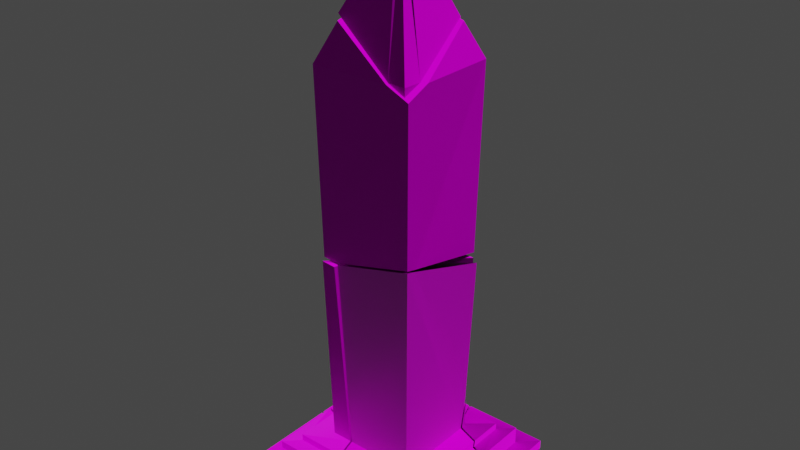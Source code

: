 # Source: Monolith.blend  (saved by Blender 2.82.7; exported with 4.5.12 LTS)
import bpy
from mathutils import Matrix  # noqa: F401  (used for matrix-valued properties, if any)

bpy.ops.wm.read_factory_settings(use_empty=True)
scene = bpy.context.scene
scene.name = 'Scene'

# ---- collections
col_collection = bpy.data.collections.new('Collection'); scene.collection.children.link(col_collection)

# ---- images (referenced by path relative to the original .blend; pixels are not part of the script)
import os
ASSET_DIR = os.environ.get("B2B_ASSET_DIR", "")  # directory of the original .blend (textures are referenced by path, not embedded)
HERE = os.path.dirname(os.path.abspath(__file__))  # packed textures are extracted next to this script under _unpacked/

def load_image(name, relpath, width, height, colorspace="sRGB"):
    """Load a texture the original file referenced (path relative to the .blend, or extracted next to this script)."""
    p = next((c for c in (os.path.join(HERE, relpath), os.path.join(ASSET_DIR, relpath)) if relpath and os.path.exists(c)), "")
    if p:
        img = bpy.data.images.load(p, check_existing=True)
        img.name = name
    else:  # same state as the original file: an image datablock whose file is absent (Cycles renders it pink)
        img = bpy.data.images.new(name, width, height)
        img.source = "FILE"
        img.filepath = "//" + (relpath or name)
    img.colorspace_settings.name = colorspace
    return img
img_texturescom_marble_slabwhite2_512_albedo_tif = load_image('TexturesCom_Marble_SlabWhite2_512_albedo.tif', 'TexturesCom_Marble_SlabWhite2_512_albedo.tif', 1024, 1024, 'sRGB')
img_texturescom_mossyrockwall_2_2x2_2_1k_normal_tif = load_image('TexturesCom_MossyRockWall_2.2x2.2_1K_normal.tif', 'TexturesCom_MossyRockWall_2.2x2.2_1K_normal.tif', 1024, 1024, 'sRGB')

# ---- materials (node trees are filled in below, after node groups)
mat_material_002 = bpy.data.materials.new('Material.002')
mat_material_002.use_transparent_shadow = False
mat_material_003 = bpy.data.materials.new('Material.003')
mat_material_003.use_transparent_shadow = False

# ---- material node trees
mat_material_002.use_nodes = True; mat_material_002.node_tree.nodes.clear()
_N = mat_material_002.node_tree.nodes; _L = mat_material_002.node_tree.links
n0 = _N.new('ShaderNodeOutputMaterial'); n0.name = 'Material Output'; n0.location = (300, 300)
n1 = _N.new('ShaderNodeBsdfPrincipled'); n1.name = 'Principled BSDF'; n1.location = (10, 300)
n1.distribution = 'GGX'
n1.subsurface_method = 'BURLEY'
n1.inputs[3].default_value = 1.45
n1.inputs[13].default_value = 0.04
n1.inputs[27].default_value = (0.0, 0.0, 0.0, 1.0)
n1.inputs[28].default_value = 1.0
n2 = _N.new('ShaderNodeTexImage'); n2.name = 'Image Texture'; n2.location = (-280, 280)
n2.image = img_texturescom_marble_slabwhite2_512_albedo_tif
n3 = _N.new('ShaderNodeNormalMap'); n3.name = 'Normal Map'; n3.location = (-190, -100)
n4 = _N.new('ShaderNodeTexImage'); n4.name = 'Image Texture.001'; n4.location = (-480, -140)
n4.image = img_texturescom_mossyrockwall_2_2x2_2_1k_normal_tif
_L.new(n1.outputs[0], n0.inputs[0])
_L.new(n2.outputs[0], n1.inputs[0])
_L.new(n3.outputs[0], n1.inputs[5])
_L.new(n4.outputs[0], n3.inputs[1])
n0.is_active_output = True
mat_material_003.use_nodes = True; mat_material_003.node_tree.nodes.clear()
_N = mat_material_003.node_tree.nodes; _L = mat_material_003.node_tree.links
n0 = _N.new('ShaderNodeOutputMaterial'); n0.name = 'Material Output'; n0.location = (300, 300)
n1 = _N.new('ShaderNodeBsdfPrincipled'); n1.name = 'Principled BSDF'; n1.location = (10, 300)
n1.distribution = 'GGX'
n1.subsurface_method = 'BURLEY'
n1.inputs[3].default_value = 1.45
n1.inputs[27].default_value = (0.0, 0.0, 0.0, 1.0)
n1.inputs[28].default_value = 1.0
n2 = _N.new('ShaderNodeTexImage'); n2.name = 'Image Texture'; n2.location = (-280, 280)
n2.image = img_texturescom_marble_slabwhite2_512_albedo_tif
n3 = _N.new('ShaderNodeNormalMap'); n3.name = 'Normal Map'; n3.location = (-190, -100)
n4 = _N.new('ShaderNodeTexImage'); n4.name = 'Image Texture.001'; n4.location = (-480, -140)
n4.image = img_texturescom_mossyrockwall_2_2x2_2_1k_normal_tif
_L.new(n1.outputs[0], n0.inputs[0])
_L.new(n2.outputs[0], n1.inputs[0])
_L.new(n3.outputs[0], n1.inputs[5])
_L.new(n4.outputs[0], n3.inputs[1])
n0.is_active_output = True

# ---- world
world_world = bpy.data.worlds.new('World'); scene.world = world_world
world_world.use_nodes = True; world_world.node_tree.nodes.clear()
_N = world_world.node_tree.nodes; _L = world_world.node_tree.links
n0 = _N.new('ShaderNodeOutputWorld'); n0.name = 'World Output'; n0.location = (300, 300)
n1 = _N.new('ShaderNodeBackground'); n1.name = 'Background'; n1.location = (10, 300)
n1.inputs[0].default_value = (0.05088, 0.05088, 0.05088, 1.0)
_L.new(n1.outputs[0], n0.inputs[0])
n0.is_active_output = True
world_world.color = (0.05088, 0.05088, 0.05088)
world_world.use_sun_shadow = False
world_world.sun_shadow_jitter_overblur = 0.0

# ---- meshes
me_cube_cell_002 = bpy.data.meshes.new('Cube_cell.002')
me_cube_cell_002.from_pydata([(-0.5269, 0.4633, -0.3171), (-0.7087, 0.6451, -0.5187), (-0.7087, 0.6451, -0.3171), (-0.3836, 0.32, -0.1399), (-0.5269, 0.4633, -0.1399), (-0.1618, 0.09819, -0.07207), (-0.3836, 0.32, -0.07207), (0.009924, -0.6222, -0.2272), (-0.07446, -0.7074, 1.818), (0.6497, 0.01738, -0.4154), (-0.1927, 0.06045, 1.997), (-0.19, -0.6741, 1.816), (0.7357, 0.1036, 0.2872), (0.7361, 0.1592, 1.784), (0.4276, 0.1264, 1.813), (0.6772, 0.09819, -0.07207), (-0.1618, -0.5813, -0.07207), (0.5939, 0.32, -0.07207), (-0.3836, -0.5177, -0.07207), (0.5825, 0.32, -0.1399), (0.5287, 0.4633, -0.1399), (0.4989, 0.4633, -0.3171), (-0.3836, -0.5141, -0.1399), (-0.5269, -0.473, -0.1399), (0.3823, 0.6451, -0.5187), (-0.7087, -0.3988, -0.3171), (-0.7087, -0.3595, -0.5187), (-0.5269, -0.4684, -0.2275), (-0.5269, -0.451, -0.3171), (0.05837, -0.5737, -0.5187), (0.05373, -0.5784, -0.5187), (-0.05835, -0.5463, -0.5187), (0.627, -0.005313, -0.5187), (0.5434, 0.2177, -0.5187), (0.4307, 0.6451, -0.3171), (0.414, 0.6451, -0.4161), (0.4107, 0.6451, -0.427), (-0.5433, -0.4463, -0.3171), (1.11, 0.4633, -0.3171), (1.291, 0.6451, -0.3171), (0.9663, 0.32, -0.1399), (1.11, 0.4633, -0.1399), (0.7445, 0.09819, -0.07207), (0.9663, 0.32, -0.07207), (0.6708, 0.02463, -0.4081), (0.7445, 0.05335, -0.07207), (0.6996, 0.09819, -0.07207), (0.749, 0.1027, 0.2315), (0.9663, -0.03036, -0.07207), (0.6158, 0.32, -0.07207), (0.6044, 0.32, -0.1399), (0.9663, -0.04177, -0.1399), (1.11, -0.09586, -0.1399), (0.5503, 0.4633, -0.1399), (1.11, -0.1257, -0.3171), (0.5204, 0.4633, -0.3171), (1.291, -0.2095, -0.4075), (1.291, 0.6451, -0.4081), (1.291, -0.1943, -0.3171), (0.4518, 0.6451, -0.3171), (0.4365, 0.6451, -0.408), (1.291, 0.6451, -0.5187), (0.6672, 0.02084, -0.4283), (0.4044, 0.6451, -0.5187), (0.4291, 0.6451, -0.4376), (1.291, 0.6451, -0.4283), (1.291, -0.1827, -0.428), (1.291, -0.2139, -0.4281), (1.291, -0.217, -0.438), (1.291, -0.2419, -0.5187), (0.5565, 0.24, -0.5187), (0.6468, 0.0004808, -0.5187), (0.8871, -0.08993, -0.5187), (0.4634, 0.6451, -0.4276), (0.4322, 0.6451, -0.4276), (-0.2182, -0.8645, 3.699), (0.8009, 0.1546, 3.699), (-0.2182, 0.1546, 3.699), (-0.07349, -0.7171, 1.837), (-0.06753, -0.7138, 4.058), (0.6627, 0.01647, 4.029), (0.8009, -0.6191, 3.699), (0.02449, -0.08807, 4.278), (0.5773, -0.8645, 3.699), (-0.2381, 0.03932, 2.082), (0.4367, 0.1267, 1.917), (0.7711, 0.1182, 1.87), (0.7994, -0.8629, 3.597), (0.7767, -0.8403, 2.086), (0.7172, -0.8401, 2.071), (0.7764, -0.7451, 2.062), (-0.04104, -0.8372, 1.876), (0.003023, -0.8374, 1.888), (-0.1903, -0.6833, 1.835), (-0.1911, -0.8352, 1.888), (-0.3836, -1.03, -0.1399), (-0.5269, -1.173, -0.1399), (-0.1618, -0.808, -0.07207), (-0.3836, -1.03, -0.07207), (0.003895, -0.6418, -0.2186), (-0.08013, -0.7486, 1.808), (-0.1908, -0.8591, 1.855), (-0.05033, -0.859, 1.843), (0.04396, -0.808, -0.07207), (-0.1901, -0.7169, 1.805), (-0.1618, -0.6021, -0.07207), (0.1078, -1.03, -0.07207), (0.1114, -1.03, -0.1399), (-0.3836, -0.5385, -0.07207), (-0.3836, -0.5348, -0.1399), (-0.5269, -0.4937, -0.1399), (0.1527, -1.173, -0.1399), (0.1568, -1.173, -0.2184), (-0.5269, -1.173, -0.2182), (-0.5269, -0.4895, -0.2183), (0.7445, -0.808, -0.07207), (0.02358, -0.6362, -0.2275), (-0.0613, -0.7211, 1.82), (0.6642, 0.003992, -0.416), (0.7764, -0.84, 2.065), (0.7141, -0.8398, 2.049), (0.7761, -0.7422, 2.04), (0.7445, 0.03171, -0.07207), (-0.02995, -0.8369, 1.858), (0.06474, -0.808, -0.07207), (0.8197, 0.09834, 1.787), (0.7498, 0.08939, 0.2821), (0.7511, 0.09078, 0.3719), (0.9663, -0.7943, -0.07207), (0.9663, -0.05185, -0.07207), (0.7307, -1.03, -0.07207), (0.1286, -1.03, -0.07207), (0.9663, -0.7943, -0.1399), (0.9663, -0.06328, -0.1399), (0.7307, -1.03, -0.1399), (0.1322, -1.03, -0.1399), (1.11, -0.6511, -0.1399), (1.11, -0.1173, -0.1399), (1.11, -0.6511, -0.3171), (1.11, -0.1471, -0.3171), (0.5874, -1.173, -0.1399), (0.1734, -1.173, -0.1399), (0.5874, -1.173, -0.3171), (0.1781, -1.173, -0.2272), (0.1954, -1.173, -0.3171), (1.291, -0.4693, -0.5187), (1.291, -0.2322, -0.4153), (1.291, -0.264, -0.5187), (1.291, -0.4693, -0.3171), (1.291, -0.2156, -0.3171), (0.4055, -1.355, -0.3171), (0.2478, -1.355, -0.3171), (0.4055, -1.355, -0.5187), (0.6409, -0.0192, -0.5187), (0.6361, -0.02406, -0.5187), (0.5404, -0.1196, -0.5187), (0.2867, -1.355, -0.5187), (0.269, -1.293, -0.5187), (0.0678, -0.5929, -0.5187), (1.121, -0.1996, -0.5187), (0.9663, -1.03, -0.1399), (0.9663, -1.03, -0.07207), (0.9663, -0.8218, -0.07207), (0.7581, -1.03, -0.07207), (0.9663, -0.8218, -0.1399), (0.7581, -1.03, -0.1399), (1.11, -0.6786, -0.1399), (1.11, -0.9989, -0.1399), (1.11, -0.6786, -0.3171), (1.11, -0.9151, -0.3171), (0.6147, -1.173, -0.1399), (0.9351, -1.173, -0.1399), (0.6147, -1.173, -0.3171), (0.8513, -1.173, -0.3171), (1.291, -0.497, -0.5187), (1.291, -0.6382, -0.5187), (1.291, -0.4969, -0.3171), (1.291, -0.7335, -0.3171), (0.4329, -1.355, -0.3171), (0.6693, -1.355, -0.3171), (0.4328, -1.355, -0.5187), (0.5739, -1.355, -0.5187), (0.7519, -0.8492, 3.709), (0.2974, -0.3388, 4.871), (0.2498, -0.3383, 4.872), (0.2979, -0.2912, 4.87), (0.2503, -0.2907, 4.871), (-0.0966, -0.673, 4.107), (0.6215, 0.02937, 4.05), (0.754, -0.6595, 3.705), (0.004519, -0.06131, 4.309), (0.5792, -0.8472, 3.712), (0.749, -0.8493, 3.63), (1.11, -1.173, -0.3171), (1.291, -1.355, -0.5187), (1.291, -1.355, -0.3171), (1.11, -1.173, -0.1399), (1.11, -1.029, -0.1399), (1.11, -0.945, -0.3171), (0.9653, -1.173, -0.1399), (0.8814, -1.173, -0.3171), (1.291, -0.6678, -0.5187), (1.291, -0.7633, -0.3171), (0.6995, -1.355, -0.3171), (0.604, -1.355, -0.5187), (-0.5269, -1.173, -0.3171), (-0.7087, -1.355, -0.5187), (-0.7087, -1.355, -0.3171), (0.005955, -0.64, -0.2382), (0.1743, -1.173, -0.3171), (0.1592, -1.173, -0.2385), (-0.5269, -1.173, -0.2384), (-0.7087, -0.4199, -0.3171), (-0.7087, -0.3814, -0.5187), (-0.5269, -0.4871, -0.2383), (-0.5269, -0.472, -0.3171), (0.2265, -1.355, -0.3171), (0.04769, -0.5985, -0.5187), (0.2651, -1.355, -0.5187)], [], [(1, 24, 33, 32, 29, 30, 31, 26), (1, 2, 34, 35, 36, 24), (18, 16, 5, 15, 17, 6), (0, 28, 27, 23, 4), (25, 37, 28, 0, 21, 34, 2), (3, 22, 18, 6), (5, 16, 11, 10), (9, 35, 34, 21, 20, 19, 17, 15, 12), (7, 30, 29, 8), (11, 16, 18, 22, 23, 27, 7, 8), (29, 32, 9, 12, 13, 8), (17, 19, 3, 6), (10, 14, 13, 12, 15, 5), (26, 25, 2, 1), (11, 8, 14, 10), (32, 33, 36, 35, 9), (31, 30, 7, 27, 28, 37), (20, 21, 0, 4), (33, 24, 36), (13, 14, 8), (37, 25, 26, 31), (23, 22, 3, 19, 20, 4), (38, 55, 53, 41), (40, 50, 49, 43), (59, 55, 38, 54, 58, 39), (42, 46, 47), (53, 50, 40, 51, 52, 41), (44, 60, 57), (57, 60, 59, 39), (47, 45, 42), (52, 54, 38, 41), (47, 46, 49, 50, 53, 55, 59, 60, 44), (48, 51, 40, 43), (56, 58, 54, 52, 51, 48, 45, 47, 44), (57, 56, 44), (58, 56, 57, 39), (49, 46, 42, 45, 48, 43), (61, 65, 66, 67, 68, 69), (62, 67, 66, 73, 74), (70, 71, 62, 74, 64), (63, 64, 74, 73, 65, 61), (66, 65, 73), (72, 69, 68), (64, 63, 70), (69, 72, 71, 70, 63, 61), (68, 67, 62, 71, 72), (77, 75, 79, 82), (75, 83, 79), (76, 77, 82, 80), (91, 94, 78), (84, 93, 94, 75, 77), (88, 90, 86, 76, 81, 87), (94, 91, 92, 89, 88, 87, 83, 75), (92, 91, 78), (86, 90, 89, 92, 78), (79, 83, 87, 81, 80, 82), (80, 81, 76), (86, 85, 84, 77, 76), (90, 88, 89), (94, 93, 78), (85, 86, 78), (84, 85, 78, 93), (104, 100, 99, 114, 110, 109, 108, 105), (95, 107, 106, 98), (111, 107, 95, 109, 110, 96), (97, 103, 102, 101), (108, 109, 95, 98), (101, 104, 105, 97), (99, 100, 102, 103, 106, 107, 111, 112), (114, 99, 112, 113), (104, 101, 100), (101, 102, 100), (110, 114, 113, 96), (113, 112, 111, 96), (106, 103, 97, 105, 108, 98), (145, 148, 138, 136, 132, 128, 130, 134, 140, 142, 150, 152), (115, 122, 126, 127, 125, 121, 119), (116, 155, 158), (121, 125, 117, 123, 120), (118, 146, 147, 159), (117, 125, 127, 154, 155, 116), (118, 159, 153), (118, 126, 122, 129, 133, 137, 139, 149, 146), (116, 158, 157), (129, 122, 115, 124, 131, 130, 128), (136, 138, 139, 137), (150, 142, 144, 151), (149, 139, 138, 148), (147, 146, 149, 148, 145), (137, 133, 132, 136), (156, 157, 158, 155, 154, 153, 159, 147, 145, 152), (157, 156, 151, 144, 143, 116), (141, 143, 144, 142, 140), (128, 132, 133, 129), (131, 135, 134, 130), (117, 116, 143, 141, 135, 131, 124, 123), (120, 119, 121), (119, 120, 123, 124, 115), (152, 150, 151, 156), (140, 134, 135, 141), (127, 126, 118, 153, 154), (162, 163, 161), (160, 164, 162, 161), (179, 173, 172, 178), (176, 168, 169, 177), (180, 174, 175, 181), (180, 178, 172, 170, 165, 163, 162, 164, 166, 168, 176, 174), (167, 169, 168, 166), (181, 175, 177, 169, 167, 171, 173, 179), (163, 165, 160, 161), (170, 172, 173, 171), (181, 179, 178, 180), (174, 176, 177, 175), (166, 164, 160, 165, 170, 171, 167), (185, 186, 184, 183), (182, 189, 188, 185, 183), (190, 187, 184, 186), (191, 192, 182), (187, 191, 182, 183, 184), (192, 189, 182), (188, 190, 186, 185), (190, 188, 189, 192, 191, 187), (194, 195, 203, 204), (193, 198, 197, 196), (202, 198, 193, 200, 203, 195), (204, 203, 200, 199, 197, 198, 202, 201), (204, 201, 194), (199, 200, 193, 196), (201, 202, 195, 194), (197, 199, 196), (206, 207, 212, 213), (217, 213, 212, 215, 214, 208), (205, 209, 210, 211), (213, 217, 218, 206), (214, 211, 210, 208), (216, 209, 205, 215, 212, 207), (218, 216, 207, 206), (211, 214, 215, 205), (217, 208, 210, 209, 216, 218)])
me_cube_cell_002.polygons.foreach_set('material_index', [0, 0, 0, 0, 0, 0, 0, 0, 0, 0, 0, 0, 0, 0, 0, 0, 0, 0, 0, 0, 0, 0, 0, 0, 0, 0, 0, 0, 0, 0, 0, 0, 0, 0, 0, 0, 0, 0, 0, 0, 0, 0, 0, 0, 0, 0, 0, 0, 0, 0, 0, 0, 0, 0, 0, 0, 0, 1, 0, 0, 0, 0, 0, 0, 0, 0, 0, 0, 0, 0, 0, 0, 0, 0, 0, 0, 1, 0, 0, 0, 0, 0, 0, 0, 0, 0, 0, 0, 0, 0, 0, 0, 0, 0, 0, 0, 0, 1, 0, 0, 0, 0, 0, 0, 0, 0, 0, 0, 0, 0, 0, 0, 0, 0, 0, 0, 0, 0, 0, 0, 0, 0, 0, 0, 0, 0, 0, 0, 0, 0, 0, 0, 0, 0, 0, 0, 0, 0, 0])
_uv = me_cube_cell_002.uv_layers.new(name='UVMap')
_uv.uv.foreach_set('vector', [0.125, 0.5, 0.2614, 0.5, 0.2815, 0.5534, 0.292, 0.5813, 0.2209, 0.6524, 0.2203, 0.6529, 0.2063, 0.6489, 0.125, 0.6256, 0.0002334, 0.2488, 0.05371, 0.2512, 0.1716, 0.517, 0.1394, 0.5249, 0.1343, 0.5255, 0.1017, 0.5278, 0.3351, 0.07145, 0.4016, 0.09001, 0.2951, 0.263, 0.4016, 0.4854, 0.3322, 0.4914, 0.2222, 0.2593, 0.1098, 0.2539, 0.2255, 0.02939, 0.2552, 0.03876, 0.2818, 0.05246, 0.1584, 0.2562, 0.1839, 0.02041, 0.2218, 0.02865, 0.2255, 0.02939, 0.1098, 0.2539, 0.2152, 0.5155, 0.1716, 0.517, 0.05371, 0.2512, 0.2026, 0.2583, 0.3139, 0.06056, 0.3351, 0.07145, 0.2222, 0.2593, 0.9967, 0.6489, 0.9967, 0.8098, 0.7209, 0.8276, 0.7227, 0.6485, 0.0, 0.0, 0.9257, 0.0, 0.9521, 0.04437, 0.684, 0.04427, 0.7313, 0.1236, 0.5199, 0.1235, 0.538, 0.1539, 0.2108, 0.1538, 0.3147, 0.3147, 0.0, 0.0, 0.8543, 0.0, 1.0, 0.02083, 1.0, 1.0, 0.8311, 0.8311, 0.7849, 0.0759, 0.4962, 0.07596, 0.4925, 0.04281, 0.306, 0.04285, 0.3013, 0.0, 1.0, 0.0, 1.0, 1.0, 0.1079, 7.136e-05, 0.4527, 0.009353, 0.4652, 0.05404, 0.5093, 0.3568, 0.5093, 0.9993, 7.136e-05, 0.9999, 0.3322, 0.4914, 0.3089, 0.4978, 0.2026, 0.2583, 0.2222, 0.2593, 0.7227, 0.2175, 0.7213, 0.07927, 0.7207, 0.005267, 0.9442, 0.005682, 0.9967, 0.0184, 0.9967, 0.2171, 0.1165, 0.0002334, 0.1839, 0.02041, 0.05371, 0.2512, 0.0002334, 0.2488, 0.0378, 0.9999, 8.918e-05, 0.8854, 0.79, 0.3124, 0.7955, 0.9646, 0.327, 0.327, 0.3287, 0.0, 0.9292, 0.0, 1.0, 0.07434, 1.0, 1.0, 0.1459, 0.1459, 0.1457, 0.0, 1.0, 0.0, 1.0, 0.6987, 0.7376, 0.7162, 0.7376, 0.7376, 0.275, 0.5001, 0.2152, 0.5155, 0.1098, 0.2539, 0.1584, 0.2562, 0.3287, 0.3287, 0.9299, 0.3285, 0.9292, 0.9292, 0.172, 1.0, 4.146e-05, 0.8017, 0.172, 4.146e-05, 1.0, 0.7376, 0.7985, 0.7378, 0.2077, 0.1466, 1.0, 0.1459, 0.2818, 0.05246, 0.3139, 0.06056, 0.2026, 0.2583, 0.3089, 0.4978, 0.275, 0.5001, 0.1584, 0.2562, 0.5339, 0.7537, 0.4775, 0.5866, 0.5235, 0.5783, 0.5712, 0.7152, 0.6022, 0.6832, 0.5644, 0.58, 0.5818, 0.5765, 0.6171, 0.6679, 0.4276, 0.5833, 0.4775, 0.5866, 0.5339, 0.7537, 0.7025, 0.8051, 0.7073, 0.8548, 0.4935, 0.7953, 0.9967, 0.002471, 0.9967, 0.0131, 0.9523, 0.002404, 0.5235, 0.5783, 0.5644, 0.58, 0.6022, 0.6832, 0.7065, 0.7179, 0.7095, 0.7588, 0.5712, 0.7152, 0.0, 0.0, 0.9258, 0.0, 0.9249, 0.9249, 0.4738, 0.8156, 0.402, 0.5868, 0.4276, 0.5833, 0.4935, 0.7953, 0.9524, 0.4326, 0.9967, 0.4219, 0.9967, 0.4326, 0.7095, 0.7588, 0.7025, 0.8051, 0.5339, 0.7537, 0.5712, 0.7152, 0.713, 0.713, 0.8492, 0.8007, 0.8493, 0.4697, 0.8797, 0.4878, 0.8797, 0.274, 0.9592, 0.3212, 0.9592, 0.04994, 1.0, 0.07418, 1.0, 1.0, 0.7095, 0.7005, 0.7065, 0.7179, 0.6022, 0.6832, 0.6171, 0.6679, 1.0, 0.9254, 0.9594, 0.9089, 0.9593, 0.6378, 0.8798, 0.6055, 0.8798, 0.3918, 0.8494, 0.3794, 0.8493, 0.0486, 0.7131, 0.0, 1.0, 0.0, 1.0, 0.9249, 0.07458, 0.0, 1.0, 0.0, 0.7073, 0.8548, 0.7045, 0.8803, 0.4738, 0.8156, 0.4935, 0.7953, 0.5818, 0.5765, 0.6736, 0.5885, 0.6776, 0.6056, 0.6948, 0.6091, 0.7095, 0.7005, 0.6171, 0.6679, 0.8763, 0.4679, 0.8541, 0.4679, 0.854, 0.264, 0.854, 0.2563, 0.8565, 0.2556, 0.8763, 0.2495, 0.0, 0.0, 0.9258, 0.0, 1.0, 0.05393, 1.0, 0.9461, 0.9258, 0.9258, 0.3553, 0.3553, 0.3571, 0.0, 1.0, 0.0, 1.0, 0.9258, 0.9291, 0.9291, 0.8763, 0.6864, 0.8564, 0.6803, 0.8539, 0.6796, 0.8539, 0.6719, 0.8541, 0.4679, 0.8763, 0.4679, 0.05393, 0.05393, 0.9463, 0.05401, 0.9461, 0.9461, 0.6435, 0.0, 0.6435, 0.5729, 0.0709, 0.0, 0.9291, 0.0, 0.9293, 0.5735, 0.3553, 0.0, 0.375, 0.6109, 0.3245, 0.5919, 0.2944, 0.5806, 0.2831, 0.5506, 0.2641, 0.5, 0.375, 0.5, 0.0709, 0.0709, 0.07424, 0.0, 1.0, 0.0, 1.0, 0.6429, 0.6435, 0.6435, 0.4458, 0.6481, 0.4458, 0.8643, 0.3932, 0.8327, 0.361, 0.7043, 0.4458, 0.4341, 0.4458, 0.603, 0.3932, 0.4691, 0.4458, 0.00164, 0.4458, 0.2179, 0.361, 0.1669, 0.3975, 0.03365, 1.0, 0.1745, 0.8285, 0.0, 1.0, 0.0, 0.7198, 0.6485, 0.7181, 0.8297, 0.7103, 0.8639, 0.4458, 0.8643, 0.4458, 0.6481, 0.6814, 0.2175, 0.685, 0.2386, 0.7176, 0.433, 0.4458, 0.4334, 0.4458, 0.2692, 0.4606, 0.2171, 0.7103, 0.4345, 0.712, 0.468, 0.7104, 0.4779, 0.6836, 0.6369, 0.6814, 0.6501, 0.4606, 0.6504, 0.4458, 0.603, 0.4458, 0.4341, 1.0, 0.1747, 0.8255, 0.0, 1.0, 0.0, 0.5588, 0.9999, 0.0234, 0.5087, 7.474e-05, 0.4195, 0.4369, 7.474e-05, 0.5588, 0.02374, 9.827e-05, 0.3174, 0.7188, 0.03728, 0.9659, 9.827e-05, 0.9659, 0.2705, 0.8078, 0.9999, 0.09822, 0.9956, 0.3975, 0.4043, 0.4458, 0.2692, 0.4458, 0.4334, 0.8014, 0.002538, 0.8022, 0.07726, 0.8035, 0.2175, 0.4458, 0.2179, 0.4458, 0.00164, 0.5783, 0.5783, 0.7408, 0.578, 0.639, 0.639, 0.8285, 0.8285, 1.0, 0.8296, 1.0, 1.0, 0.4026, 0.4026, 1.0, 0.1623, 1.0, 1.0, 0.9999, 9.524e-05, 0.9999, 0.9074, 9.524e-05, 0.1834, 0.04268, 0.03716, 0.001123, 0.08209, 5.215e-05, 0.02575, 0.9999, 5.215e-05, 0.9999, 0.272, 0.9613, 0.2715, 0.9612, 0.198, 0.9278, 0.1976, 0.9277, 0.08392, 0.7969, 0.1043, 0.939, 0.06885, 0.9424, 0.08514, 0.8108, 0.1206, 0.9414, 0.03139, 0.939, 0.06885, 0.7969, 0.1043, 0.7396, 0.2392, 0.7023, 0.2357, 0.7673, 0.06978, 0.9967, 0.435, 0.9967, 0.4837, 0.7149, 0.4659, 0.7133, 0.4345, 0.7552, 0.245, 0.7396, 0.2392, 0.7969, 0.1043, 0.8108, 0.1206, 0.7133, 0.8639, 0.7205, 0.8323, 0.9967, 0.8147, 0.9967, 0.8635, 0.9999, 0.2678, 0.01733, 0.2291, 5.174e-05, 0.1737, 0.9289, 0.1851, 0.929, 0.07329, 0.9618, 0.07282, 0.9619, 0.0006006, 0.9999, 5.174e-05, 0.304, 0.0, 1.0, 0.0, 1.0, 0.6962, 0.3041, 0.0002361, 0.838, 0.838, 1.0, 0.837, 1.0, 1.0, 0.837, 0.837, 1.0, 0.8374, 1.0, 1.0, 0.7023, 0.2357, 0.6815, 0.2288, 0.7517, 0.05144, 0.7673, 0.06978, 0.7517, 0.05144, 0.9378, 0.009755, 0.9414, 0.03139, 0.7673, 0.06978, 0.9424, 0.08514, 0.9368, 0.1679, 0.8646, 0.1836, 0.8378, 0.2526, 0.7552, 0.245, 0.8108, 0.1206, 0.05101, 0.03219, 0.9567, 0.9057, 0.2353, 0.141, 0.2353, 0.07468, 0.3806, 0.22, 0.3806, 0.1946, 0.6194, 0.4334, 0.6193, 0.4588, 0.7646, 0.6041, 0.7646, 0.6704, 0.9489, 0.8548, 0.9488, 0.9303, 0.9967, 0.2179, 0.9967, 0.4168, 0.945, 0.4294, 0.9318, 0.4294, 0.7201, 0.4298, 0.6881, 0.2392, 0.6845, 0.2175, 0.0, 0.0, 0.8529, 0.0, 0.8541, 0.8541, 0.5735, 0.5735, 0.1656, 0.0, 1.0, 0.0, 1.0, 0.1695, 0.6363, 0.6363, 0.0, 0.0, 0.9267, 0.0, 0.9268, 0.6757, 0.6744, 0.6744, 0.9999, 7.209e-05, 0.9999, 0.5199, 0.3881, 0.5129, 0.001656, 0.4531, 7.209e-05, 0.3948, 0.1172, 0.0759, 0.0, 0.0, 0.6744, 0.0, 0.6717, 0.6717, 0.0, 0.0, 0.3121, 0.0, 0.21, 0.0563, 0.5377, 0.3841, 0.5197, 0.3964, 0.7314, 0.6082, 0.6843, 0.6403, 0.9529, 0.9089, 0.9267, 0.9267, 0.0, 0.0, 0.8541, 0.0, 0.8544, 0.8544, 0.4609, 0.4682, 0.402, 0.4416, 0.5638, 0.2798, 0.4329, 0.1489, 0.4879, 0.1184, 0.6039, 0.2345, 0.6039, 0.3252, 0.617, 0.3935, 0.6511, 0.4276, 0.554, 0.5247, 0.5141, 0.4963, 0.6511, 0.06197, 0.6511, 0.132, 0.5756, 0.05652, 0.6207, 0.03158, 0.6022, 0.5465, 0.554, 0.5247, 0.6511, 0.4276, 0.6511, 0.4977, 0.6504, 0.5761, 0.6243, 0.5623, 0.6022, 0.5465, 0.6511, 0.4977, 0.69, 0.5365, 0.5141, 0.4963, 0.4761, 0.4791, 0.617, 0.3383, 0.617, 0.3935, 0.2494, 0.75, 0.2472, 0.7423, 0.2221, 0.6547, 0.2811, 0.5956, 0.2931, 0.5836, 0.2937, 0.583, 0.3537, 0.6056, 0.375, 0.6136, 0.375, 0.6393, 0.2643, 0.75, 1.0, 0.8544, 0.9199, 0.8545, 0.3283, 0.2635, 0.5646, 0.2633, 0.3011, 0.0, 1.0, 0.0, 0.5372, 0.08641, 0.555, 0.07048, 0.5756, 0.05652, 0.6511, 0.132, 0.617, 0.1662, 0.6039, 0.3252, 0.617, 0.3383, 0.4761, 0.4791, 0.4609, 0.4682, 0.4879, 0.1184, 0.5017, 0.1061, 0.617, 0.2214, 0.6039, 0.2345, 0.0, 0.0, 1.0, 0.0, 1.0, 0.6989, 0.9574, 0.6942, 0.9573, 0.5077, 0.9242, 0.504, 0.9242, 0.2153, 0.1695, 0.1695, 1.0, 0.6363, 0.8267, 0.5731, 1.0, 0.5735, 0.6845, 0.6501, 0.6868, 0.6363, 0.7147, 0.4705, 0.9967, 0.4886, 0.9967, 0.6496, 0.69, 0.02313, 0.6511, 0.06197, 0.6207, 0.03158, 0.6671, 0.0002334, 0.617, 0.1662, 0.617, 0.2214, 0.5017, 0.1061, 0.5372, 0.08641, 0.6063, 0.6063, 0.6879, 0.0, 1.0, 0.0, 1.0, 0.6717, 0.979, 0.979, 0.7099, 0.8257, 0.71, 0.7506, 0.7389, 0.7882, 0.7571, 0.7882, 0.7274, 0.8373, 0.7099, 0.8257, 0.7389, 0.7882, 0.8169, 0.6521, 0.805, 0.7138, 0.7726, 0.666, 0.7844, 0.6042, 0.7844, 0.9721, 0.7725, 0.9103, 0.805, 0.8625, 0.8169, 0.9242, 0.2677, 0.75, 0.375, 0.6428, 0.375, 0.6604, 0.2853, 0.75, 0.967, 0.01881, 0.09411, 0.05188, 0.8524, 0.09409, 0.9186, 0.1603, 0.7689, 0.1602, 0.7942, 0.1856, 0.577, 0.1855, 0.5517, 0.1602, 0.4021, 0.1602, 0.336, 0.09402, 0.1463, 0.094, 0.07102, 0.0187, 0.7807, 0.8212, 0.805, 0.8625, 0.7725, 0.9103, 0.7367, 0.886, 0.08755, 0.02829, 0.9406, 0.02824, 0.9407, 0.1417, 0.7245, 0.1417, 0.7245, 0.2414, 0.5171, 0.2414, 0.4174, 0.1418, 0.201, 0.1418, 0.71, 0.7506, 0.7274, 0.739, 0.7571, 0.7882, 0.7389, 0.7882, 0.7367, 0.6903, 0.7726, 0.666, 0.805, 0.7138, 0.7807, 0.7551, 0.8446, 0.6051, 0.8169, 0.6521, 0.7844, 0.6042, 0.8252, 0.5765, 0.8252, 0.9998, 0.7844, 0.9721, 0.8169, 0.9242, 0.8446, 0.9712, 0.7367, 0.886, 0.7274, 0.8373, 0.7571, 0.7882, 0.7274, 0.739, 0.7367, 0.6903, 0.7807, 0.7551, 0.7807, 0.8212, 0.6713, 0.5463, 0.8287, 0.5463, 0.8287, 0.7037, 0.6713, 0.7037, 0.4458, 0.2171, 0.4458, 0.2574, 0.3941, 0.4023, 0.2761, 0.3312, 0.2761, 0.3297, 0.3586, 0.7059, 0.3899, 0.8307, 0.2761, 0.7622, 0.2761, 0.7606, 0.4458, 0.6137, 0.4572, 0.6504, 0.4458, 0.6504, 0.3899, 0.4712, 0.4458, 0.6137, 0.4458, 0.6504, 0.2761, 0.5483, 0.2761, 0.5467, 0.4572, 0.2171, 0.4458, 0.2574, 0.4458, 0.2171, 0.3941, 0.03592, 0.3586, 0.1654, 0.2761, 0.1158, 0.2761, 0.1142, 0.6237, 0.2725, 1.0, 0.6722, 0.605, 0.3477, 0.5158, 0.2579, 0.5969, 0.2573, 0.9999, 0.3335, 0.8534, 0.3849, 0.8041, 0.4069, 0.6977, 0.3078, 0.7187, 0.2495, 0.7549, 0.4259, 0.7593, 0.492, 0.7142, 0.4775, 0.7154, 0.4485, 0.8019, 0.536, 0.7593, 0.492, 0.7549, 0.4259, 0.7015, 0.3898, 0.6977, 0.3078, 0.8041, 0.4069, 0.9386, 0.0291, 0.9385, 0.1468, 0.7143, 0.1469, 0.7142, 0.2502, 0.5363, 0.2503, 0.4329, 0.1469, 0.2087, 0.147, 0.09104, 0.02936, 0.2891, 0.75, 0.375, 0.6641, 0.375, 0.75, 0.6904, 0.435, 0.7015, 0.3898, 0.7549, 0.4259, 0.7154, 0.4485, 0.8534, 0.5604, 0.8019, 0.536, 0.8041, 0.4069, 0.8534, 0.3849, 0.7142, 0.4775, 0.6904, 0.435, 0.7154, 0.4485, 0.04563, 0.6464, 0.09348, 0.6823, 0.05713, 0.9113, 0.0002334, 0.9124, 0.8498, 0.0, 0.9147, 0.849, 0.3043, 0.2384, 0.542, 0.2385, 0.3035, 0.0, 0.0, 0.0, 0.1366, 0.7146, 0.3103, 0.6272, 0.3154, 0.6448, 0.1554, 0.7287, 0.125, 0.6283, 0.2195, 0.6555, 0.2467, 0.75, 0.125, 0.75, 0.1197, 0.9058, 0.1554, 0.7287, 0.3154, 0.6448, 0.3154, 0.8488, 0.3032, 0.5832, 0.3103, 0.6272, 0.1366, 0.7146, 0.1014, 0.9058, 0.05713, 0.9113, 0.09348, 0.6823, 0.2883, 0.5283, 0.3032, 0.5832, 0.09348, 0.6823, 0.04563, 0.6464, 0.1554, 0.7287, 0.1197, 0.9058, 0.1014, 0.9058, 0.1366, 0.7146, 1.0, 0.1502, 1.0, 1.0, 0.303, 0.303, 0.5409, 0.303, 0.3029, 0.06534, 0.9134, 0.06537])
me_cube_cell_002.materials.append(mat_material_002)
me_cube_cell_002.materials.append(mat_material_003)
me_cube_cell_002.use_remesh_fix_poles = True
me_cube_cell_002.use_remesh_preserve_attributes = False
me_cube_cell_002.use_mirror_vertex_groups = False
me_cube_cell_002.update()

# ---- objects
ob_cube_cell_003 = bpy.data.objects.new('Cube_cell.003', me_cube_cell_002)

# ---- transforms, parenting, visibility, modifiers, constraints
ob_cube_cell_003.location = (-0.1217, 0.1242, 0.4869)
ob_cube_cell_003.lineart.crease_threshold = 0.0

# ---- collection membership
col_collection.objects.link(ob_cube_cell_003)

# ---- scene / render settings (as saved in the file)
scene.frame_start = 1; scene.frame_end = 250; scene.frame_set(0)
scene.render.engine = 'BLENDER_EEVEE_NEXT'
scene.cycles.use_denoising = False
scene.cycles.samples = 128
scene.cycles.sampling_pattern = 'TABULATED_SOBOL'
scene.cycles.use_adaptive_sampling = False
scene.cycles.use_light_tree = False
scene.view_settings.view_transform = 'Filmic'
bpy.context.view_layer.update()

# ---- added for rendering (the .blend has no active camera and no usable light): camera, sun
cam_auto = bpy.data.cameras.new('AutoCamera')
cam_auto.lens = 50.0
cam_auto.sensor_width = 36.0
cam_auto.clip_end = 1000.0
ob_auto_camera = bpy.data.objects.new('AutoCamera', cam_auto)
scene.collection.objects.link(ob_auto_camera)
ob_auto_camera.location = (5.80199, -6.98945, 7.16928)
ob_auto_camera.rotation_euler = (1.09748, -7.21219e-08, 0.694738)
scene.camera = ob_auto_camera
light_auto_sun = bpy.data.lights.new('AutoSun', 'SUN')
light_auto_sun.energy = 3.0
light_auto_sun.angle = 0.0523599
ob_auto_sun = bpy.data.objects.new('AutoSun', light_auto_sun)
scene.collection.objects.link(ob_auto_sun)
ob_auto_sun.rotation_euler = (0.872665, 0.174533, 0.523599)
bpy.context.view_layer.update()
